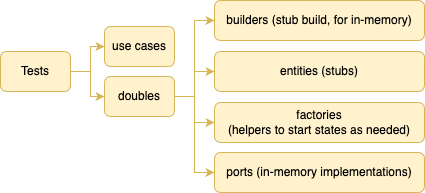

The diagram above was exported from draw.io. Its source (the exported page's mxGraphModel, read from the mxfile embedded in the PNG):
<mxGraphModel dx="1434" dy="795" grid="1" gridSize="10" guides="1" tooltips="1" connect="1" arrows="1" fold="1" page="1" pageScale="1" pageWidth="827" pageHeight="1169" math="0" shadow="0">
  <root>
    <mxCell id="0" />
    <mxCell id="1" parent="0" />
    <mxCell id="2" style="edgeStyle=orthogonalEdgeStyle;rounded=0;orthogonalLoop=1;jettySize=auto;html=1;entryX=0;entryY=0.5;entryDx=0;entryDy=0;fillColor=#fff2cc;strokeColor=#d6b656;" edge="1" source="4" target="5" parent="1">
      <mxGeometry relative="1" as="geometry" />
    </mxCell>
    <mxCell id="3" style="edgeStyle=orthogonalEdgeStyle;rounded=0;orthogonalLoop=1;jettySize=auto;html=1;entryX=0;entryY=0.5;entryDx=0;entryDy=0;fillColor=#fff2cc;strokeColor=#d6b656;" edge="1" source="4" target="10" parent="1">
      <mxGeometry relative="1" as="geometry" />
    </mxCell>
    <mxCell id="4" value="Tests" style="rounded=1;whiteSpace=wrap;html=1;fillColor=#fff2cc;strokeColor=#d6b656;" vertex="1" parent="1">
      <mxGeometry x="306" y="400" width="70" height="40" as="geometry" />
    </mxCell>
    <mxCell id="5" value="use cases" style="rounded=1;whiteSpace=wrap;html=1;fillColor=#fff2cc;strokeColor=#d6b656;" vertex="1" parent="1">
      <mxGeometry x="410" y="375" width="70" height="40" as="geometry" />
    </mxCell>
    <mxCell id="6" style="edgeStyle=orthogonalEdgeStyle;rounded=0;orthogonalLoop=1;jettySize=auto;html=1;entryX=0;entryY=0.5;entryDx=0;entryDy=0;fillColor=#fff2cc;strokeColor=#d6b656;" edge="1" source="10" target="11" parent="1">
      <mxGeometry relative="1" as="geometry" />
    </mxCell>
    <mxCell id="7" style="edgeStyle=orthogonalEdgeStyle;rounded=0;orthogonalLoop=1;jettySize=auto;html=1;entryX=0;entryY=0.5;entryDx=0;entryDy=0;fillColor=#fff2cc;strokeColor=#d6b656;" edge="1" source="10" target="12" parent="1">
      <mxGeometry relative="1" as="geometry" />
    </mxCell>
    <mxCell id="8" style="edgeStyle=orthogonalEdgeStyle;rounded=0;orthogonalLoop=1;jettySize=auto;html=1;fillColor=#fff2cc;strokeColor=#d6b656;" edge="1" source="10" target="13" parent="1">
      <mxGeometry relative="1" as="geometry" />
    </mxCell>
    <mxCell id="9" style="edgeStyle=orthogonalEdgeStyle;rounded=0;orthogonalLoop=1;jettySize=auto;html=1;entryX=0;entryY=0.5;entryDx=0;entryDy=0;fillColor=#fff2cc;strokeColor=#d6b656;" edge="1" source="10" target="14" parent="1">
      <mxGeometry relative="1" as="geometry" />
    </mxCell>
    <mxCell id="10" value="doubles" style="rounded=1;whiteSpace=wrap;html=1;fillColor=#fff2cc;strokeColor=#d6b656;" vertex="1" parent="1">
      <mxGeometry x="410" y="425" width="70" height="40" as="geometry" />
    </mxCell>
    <mxCell id="11" value="builders (stub build, for in-memory)" style="rounded=1;whiteSpace=wrap;html=1;fillColor=#fff2cc;strokeColor=#d6b656;" vertex="1" parent="1">
      <mxGeometry x="520" y="349" width="210" height="40" as="geometry" />
    </mxCell>
    <mxCell id="12" value="entities (stubs)" style="rounded=1;whiteSpace=wrap;html=1;fillColor=#fff2cc;strokeColor=#d6b656;" vertex="1" parent="1">
      <mxGeometry x="520" y="400" width="210" height="40" as="geometry" />
    </mxCell>
    <mxCell id="13" value="factories&lt;br&gt;(helpers to start states as needed)" style="rounded=1;whiteSpace=wrap;html=1;fillColor=#fff2cc;strokeColor=#d6b656;" vertex="1" parent="1">
      <mxGeometry x="520" y="451" width="210" height="40" as="geometry" />
    </mxCell>
    <mxCell id="14" value="ports (in-memory implementations)" style="rounded=1;whiteSpace=wrap;html=1;fillColor=#fff2cc;strokeColor=#d6b656;" vertex="1" parent="1">
      <mxGeometry x="520" y="501" width="210" height="40" as="geometry" />
    </mxCell>
  </root>
</mxGraphModel>